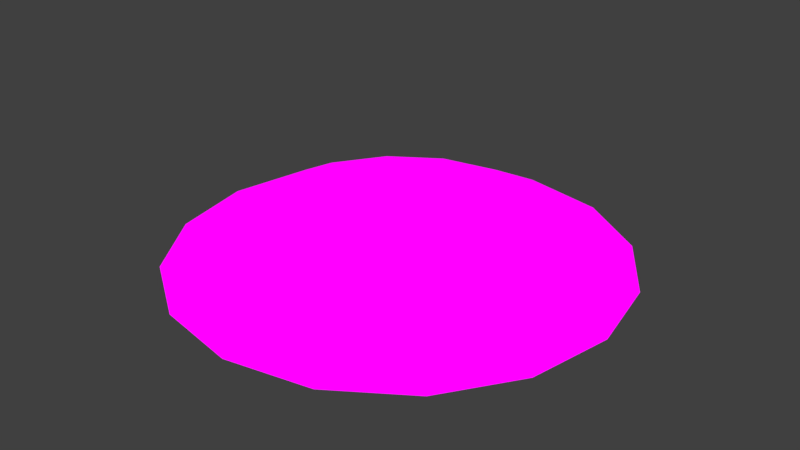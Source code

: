 # Source: sky_clouds_01_blender279.blend  (saved by Blender 2.79.0; exported with 4.5.12 LTS)
import bpy
from mathutils import Matrix  # noqa: F401  (used for matrix-valued properties, if any)

bpy.ops.wm.read_factory_settings(use_empty=True)
scene = bpy.context.scene
scene.name = 'Scene'

# ---- collections
col_collection_1 = bpy.data.collections.new('Collection 1'); scene.collection.children.link(col_collection_1)

# ---- images (referenced by path relative to the original .blend; pixels are not part of the script)
import os
ASSET_DIR = os.environ.get("B2B_ASSET_DIR", "")  # directory of the original .blend (textures are referenced by path, not embedded)
HERE = os.path.dirname(os.path.abspath(__file__))  # packed textures are extracted next to this script under _unpacked/

def load_image(name, relpath, width, height, colorspace="sRGB"):
    """Load a texture the original file referenced (path relative to the .blend, or extracted next to this script)."""
    p = next((c for c in (os.path.join(HERE, relpath), os.path.join(ASSET_DIR, relpath)) if relpath and os.path.exists(c)), "")
    if p:
        img = bpy.data.images.load(p, check_existing=True)
        img.name = name
    else:  # same state as the original file: an image datablock whose file is absent (Cycles renders it pink)
        img = bpy.data.images.new(name, width, height)
        img.source = "FILE"
        img.filepath = "//" + (relpath or name)
    img.colorspace_settings.name = colorspace
    return img
img_tri_sky_clouds_01 = load_image('Tri sky_clouds_01', '', 1024, 1024, 'Non-Color')

# ---- materials (node trees are filled in below, after node groups)
mat_skymaterial = bpy.data.materials.new('SkyMaterial')
mat_skymaterial.alpha_threshold = 0.0
mat_skymaterial.use_transparent_shadow = False

# ---- node groups
ng_auto_smooth = bpy.data.node_groups.new('Auto Smooth', 'GeometryNodeTree')
_s = ng_auto_smooth.interface.new_socket(name='Geometry', in_out='OUTPUT', socket_type='NodeSocketGeometry')
_s = ng_auto_smooth.interface.new_socket(name='Geometry', in_out='INPUT', socket_type='NodeSocketGeometry')
_s = ng_auto_smooth.interface.new_socket(name='Angle', in_out='INPUT', socket_type='NodeSocketFloat')
_s.subtype = 'ANGLE'
_s.min_value = 0.0
_s.max_value = 3.142
ng_auto_smooth.is_modifier = True
_N = ng_auto_smooth.nodes; _L = ng_auto_smooth.links
n0 = _N.new('NodeGroupOutput'); n0.name = 'Group Output'; n0.location = (480, -100)
n1 = _N.new('NodeGroupInput'); n1.name = 'Group Input'; n1.location = (-420, -300)
n2 = _N.new('NodeGroupInput'); n2.name = 'Group Input.001'; n2.location = (-60, -100)
n3 = _N.new('GeometryNodeSetShadeSmooth'); n3.name = 'Set Shade Smooth'; n3.location = (120, -100)
n3.domain = 'EDGE'
n4 = _N.new('GeometryNodeSetShadeSmooth'); n4.name = 'Set Shade Smooth.001'; n4.location = (300, -100)
n5 = _N.new('GeometryNodeInputMeshEdgeAngle'); n5.name = 'Edge Angle'; n5.location = (-420, -220)
n6 = _N.new('GeometryNodeInputEdgeSmooth'); n6.name = 'Is Edge Smooth'; n6.location = (-60, -160)
n7 = _N.new('GeometryNodeInputShadeSmooth'); n7.name = 'Is Face Smooth'; n7.location = (-240, -340)
n8 = _N.new('FunctionNodeBooleanMath'); n8.name = 'Boolean Math'; n8.location = (-60, -220)
n9 = _N.new('FunctionNodeCompare'); n9.name = 'Compare'; n9.location = (-240, -180)
n9.operation = 'LESS_EQUAL'
_L.new(n5.outputs[0], n9.inputs[0])
_L.new(n4.outputs[0], n0.inputs[0])
_L.new(n1.outputs[1], n9.inputs[1])
_L.new(n9.outputs[0], n8.inputs[0])
_L.new(n7.outputs[0], n8.inputs[1])
_L.new(n2.outputs[0], n3.inputs[0])
_L.new(n6.outputs[0], n3.inputs[1])
_L.new(n3.outputs[0], n4.inputs[0])
_L.new(n8.outputs[0], n3.inputs[2])
n0.is_active_output = True

# ---- material node trees
mat_skymaterial.use_nodes = True; mat_skymaterial.node_tree.nodes.clear()
_N = mat_skymaterial.node_tree.nodes; _L = mat_skymaterial.node_tree.links
n0 = _N.new('ShaderNodeOutputMaterial'); n0.name = 'Material Output'; n0.location = (212, 331)
n1 = _N.new('ShaderNodeBsdfDiffuse'); n1.name = 'Diffuse BSDF'; n1.location = (-78, 331)
n1.inputs[1].default_value = 1.0
n2 = _N.new('ShaderNodeTexImage'); n2.name = 'Image Texture'; n2.location = (-444, 373)
n2.label = 'Base'
n2.image = img_tri_sky_clouds_01
n3 = _N.new('ShaderNodeUVMap'); n3.name = 'UV Map'; n3.location = (-751, 232)
n3.uv_map = 'UVMap'
_L.new(n1.outputs[0], n0.inputs[0])
_L.new(n2.outputs[0], n1.inputs[0])
_L.new(n3.outputs[0], n2.inputs[0])
n0.is_active_output = True

# ---- world
world_world = bpy.data.worlds.new('World'); scene.world = world_world
world_world.color = (0.05088, 0.05088, 0.05088)
world_world.use_sun_shadow = False
world_world.sun_shadow_jitter_overblur = 0.0
world_world.cycles.sampling_method = 'MANUAL'

# ---- meshes
me_skyclouds = bpy.data.meshes.new('SkyClouds')
me_skyclouds.from_pydata([(9.295e-09, 0.2629, 0.2934), (-0.1006, 0.2429, 0.2934), (-0.1859, 0.1859, 0.2934), (-0.2429, 0.1006, 0.2934), (-0.2629, -1.176e-08, 0.2934), (-0.2429, -0.1006, 0.2934), (-0.1859, -0.1859, 0.2934), (-0.1006, -0.2429, 0.2934), (-3.04e-08, -0.2629, 0.2934), (0.1006, -0.2429, 0.2934), (0.1859, -0.1859, 0.2934), (0.2429, -0.1006, 0.2934), (0.2629, 2.868e-09, 0.2934), (0.2429, 0.1006, 0.2934), (0.1859, 0.1859, 0.2934), (0.1006, 0.2429, 0.2934), (-1.028e-08, 2.358e-09, 0.3212), (0.3382, 0.3382, 0.2525), (0.4418, 0.183, 0.2525), (0.4782, 9.057e-09, 0.2525), (0.4418, -0.183, 0.2525), (0.3382, -0.3382, 0.2525), (0.183, -0.4418, 0.2525), (-4.805e-08, -0.4782, 0.2525), (-0.183, -0.4418, 0.2525), (-0.3382, -0.3382, 0.2525), (-0.4418, -0.183, 0.2525), (-0.4782, -1.755e-08, 0.2525), (-0.4418, 0.183, 0.2525), (-0.3382, 0.3382, 0.2525), (-0.183, 0.4418, 0.2525), (2.416e-08, 0.4782, 0.2525), (0.183, 0.4418, 0.2525), (0.5254, 0.5254, 0.1758), (0.6864, 0.2843, 0.1758), (0.743, 6.598e-09, 0.1758), (0.6864, -0.2843, 0.1758), (0.5254, -0.5254, 0.1758), (0.2843, -0.6864, 0.1758), (-7.705e-08, -0.743, 0.1758), (-0.2843, -0.6864, 0.1758), (-0.5254, -0.5254, 0.1758), (-0.6864, -0.2843, 0.1758), (-0.743, -3.474e-08, 0.1758), (-0.6864, 0.2843, 0.1758), (-0.5254, 0.5254, 0.1758), (-0.2843, 0.6864, 0.1758), (3.513e-08, 0.743, 0.1758), (0.2843, 0.6864, 0.1758), (0.7674, 0.7674, 0.0), (1.003, 0.4153, 0.0), (1.085, 7.354e-09, 0.0), (1.003, -0.4153, 0.0), (0.7674, -0.7674, 0.0), (0.4153, -1.003, 0.0), (-1.228e-07, -1.085, 0.0), (-0.4153, -1.003, 0.0), (-0.7674, -0.7674, 0.0), (-1.003, -0.4153, 0.0), (-1.085, -5.302e-08, 0.0), (-1.003, 0.4153, 0.0), (-0.7674, 0.7674, 0.0), (-0.4153, 1.003, 0.0), (4.104e-08, 1.085, 0.0), (0.4153, 1.003, 0.0)], [], [(2, 1, 16), (10, 9, 16), (3, 2, 16), (11, 10, 16), (4, 3, 16), (12, 11, 16), (5, 4, 16), (13, 12, 16), (6, 5, 16), (14, 13, 16), (7, 6, 16), (15, 14, 16), (8, 7, 16), (1, 0, 16), (0, 15, 16), (9, 8, 16), (1, 2, 29, 30), (9, 10, 21, 22), (2, 3, 28, 29), (10, 11, 20, 21), (3, 4, 27, 28), (11, 12, 19, 20), (4, 5, 26, 27), (12, 13, 18, 19), (5, 6, 25, 26), (13, 14, 17, 18), (6, 7, 24, 25), (14, 15, 32, 17), (7, 8, 23, 24), (0, 1, 30, 31), (15, 0, 31, 32), (8, 9, 22, 23), (23, 22, 38, 39), (32, 31, 47, 48), (31, 30, 46, 47), (24, 23, 39, 40), (17, 32, 48, 33), (25, 24, 40, 41), (18, 17, 33, 34), (26, 25, 41, 42), (19, 18, 34, 35), (27, 26, 42, 43), (20, 19, 35, 36), (28, 27, 43, 44), (21, 20, 36, 37), (29, 28, 44, 45), (22, 21, 37, 38), (30, 29, 45, 46), (43, 42, 58, 59), (36, 35, 51, 52), (44, 43, 59, 60), (37, 36, 52, 53), (45, 44, 60, 61), (38, 37, 53, 54), (46, 45, 61, 62), (39, 38, 54, 55), (48, 47, 63, 64), (47, 46, 62, 63), (40, 39, 55, 56), (33, 48, 64, 49), (41, 40, 56, 57), (34, 33, 49, 50), (42, 41, 57, 58), (35, 34, 50, 51)])
me_skyclouds.polygons.foreach_set('use_smooth', [True] * 64)
_uv = me_skyclouds.uv_layers.new(name='UVMap')
_uv.uv.foreach_set('vector', [2.816, 2.98, 2.609, 3.064, 2.5, 2.5, 2.184, 2.02, 2.391, 1.936, 2.5, 2.5, 2.976, 2.822, 2.816, 2.98, 2.5, 2.5, 2.024, 2.178, 2.184, 2.02, 2.5, 2.5, 3.063, 2.615, 2.976, 2.822, 2.5, 2.5, 1.937, 2.385, 2.024, 2.178, 2.5, 2.5, 3.064, 2.391, 3.063, 2.615, 2.5, 2.5, 1.936, 2.609, 1.937, 2.385, 2.5, 2.5, 2.98, 2.184, 3.064, 2.391, 2.5, 2.5, 2.02, 2.816, 1.936, 2.609, 2.5, 2.5, 2.822, 2.024, 2.98, 2.184, 2.5, 2.5, 2.178, 2.976, 2.02, 2.816, 2.5, 2.5, 2.615, 1.937, 2.822, 2.024, 2.5, 2.5, 2.609, 3.064, 2.385, 3.063, 2.5, 2.5, 2.385, 3.063, 2.178, 2.976, 2.5, 2.5, 2.391, 1.936, 2.615, 1.937, 2.5, 2.5, 2.609, 3.064, 2.816, 2.98, 3.082, 3.38, 2.701, 3.536, 2.391, 1.936, 2.184, 2.02, 1.918, 1.62, 2.299, 1.464, 2.816, 2.98, 2.976, 2.822, 3.374, 3.09, 3.082, 3.38, 2.184, 2.02, 2.024, 2.178, 1.626, 1.91, 1.918, 1.62, 2.976, 2.822, 3.063, 2.615, 3.534, 2.711, 3.374, 3.09, 2.024, 2.178, 1.937, 2.385, 1.466, 2.289, 1.626, 1.91, 3.063, 2.615, 3.064, 2.391, 3.536, 2.299, 3.534, 2.711, 1.937, 2.385, 1.936, 2.609, 1.464, 2.701, 1.466, 2.289, 3.064, 2.391, 2.98, 2.184, 3.38, 1.918, 3.536, 2.299, 1.936, 2.609, 2.02, 2.816, 1.62, 3.082, 1.464, 2.701, 2.98, 2.184, 2.822, 2.024, 3.09, 1.626, 3.38, 1.918, 2.02, 2.816, 2.178, 2.976, 1.91, 3.374, 1.62, 3.082, 2.822, 2.024, 2.615, 1.937, 2.711, 1.466, 3.09, 1.626, 2.385, 3.063, 2.609, 3.064, 2.701, 3.536, 2.289, 3.534, 2.178, 2.976, 2.385, 3.063, 2.289, 3.534, 1.91, 3.374, 2.615, 1.937, 2.391, 1.936, 2.299, 1.464, 2.711, 1.466, 2.711, 1.466, 2.299, 1.464, 2.18, 0.8641, 2.83, 0.8661, 1.91, 3.374, 2.289, 3.534, 2.17, 4.134, 1.57, 3.883, 2.289, 3.534, 2.701, 3.536, 2.82, 4.136, 2.17, 4.134, 3.09, 1.626, 2.711, 1.466, 2.83, 0.8661, 3.43, 1.117, 1.62, 3.082, 1.91, 3.374, 1.57, 3.883, 1.111, 3.422, 3.38, 1.918, 3.09, 1.626, 3.43, 1.117, 3.889, 1.578, 1.464, 2.701, 1.62, 3.082, 1.111, 3.422, 0.8641, 2.82, 3.536, 2.299, 3.38, 1.918, 3.889, 1.578, 4.136, 2.18, 1.466, 2.289, 1.464, 2.701, 0.8641, 2.82, 0.8661, 2.17, 3.534, 2.711, 3.536, 2.299, 4.136, 2.18, 4.134, 2.83, 1.626, 1.91, 1.466, 2.289, 0.8661, 2.17, 1.117, 1.57, 3.374, 3.09, 3.534, 2.711, 4.134, 2.83, 3.883, 3.43, 1.918, 1.62, 1.626, 1.91, 1.117, 1.57, 1.578, 1.111, 3.082, 3.38, 3.374, 3.09, 3.883, 3.43, 3.422, 3.889, 2.299, 1.464, 1.918, 1.62, 1.578, 1.111, 2.18, 0.8641, 2.701, 3.536, 3.082, 3.38, 3.422, 3.889, 2.82, 4.136, 4.134, 2.83, 4.136, 2.18, 4.999, 2.003, 4.999, 2.997, 1.117, 1.57, 0.8661, 2.17, 0.0004999, 2.003, 0.381, 1.084, 3.883, 3.43, 4.134, 2.83, 4.999, 2.997, 4.619, 3.916, 1.578, 1.111, 1.117, 1.57, 0.381, 1.084, 1.084, 0.381, 3.422, 3.889, 3.883, 3.43, 4.619, 3.916, 3.916, 4.619, 2.18, 0.8641, 1.578, 1.111, 1.084, 0.381, 2.003, 0.0005005, 2.82, 4.136, 3.422, 3.889, 3.916, 4.619, 2.997, 4.999, 2.83, 0.8661, 2.18, 0.8641, 2.003, 0.0005005, 2.997, 0.0004999, 1.57, 3.883, 2.17, 4.134, 2.003, 5.0, 1.084, 4.619, 2.17, 4.134, 2.82, 4.136, 2.997, 4.999, 2.003, 5.0, 3.43, 1.117, 2.83, 0.8661, 2.997, 0.0004999, 3.916, 0.381, 1.111, 3.422, 1.57, 3.883, 1.084, 4.619, 0.381, 3.916, 3.889, 1.578, 3.43, 1.117, 3.916, 0.381, 4.619, 1.084, 0.8641, 2.82, 1.111, 3.422, 0.381, 3.916, 0.0004999, 2.997, 4.136, 2.18, 3.889, 1.578, 4.619, 1.084, 4.999, 2.003, 0.8661, 2.17, 0.8641, 2.82, 0.0004999, 2.997, 0.0004999, 2.003])
me_skyclouds.materials.append(mat_skymaterial)
me_skyclouds.use_remesh_fix_poles = True
me_skyclouds.use_remesh_preserve_attributes = False
me_skyclouds.use_mirror_vertex_groups = False
me_skyclouds.update()

# ---- objects
ob_skyparent = bpy.data.objects.new('SkyParent', None)
ob_skyclouds = bpy.data.objects.new('SkyClouds', me_skyclouds)

# ---- transforms, parenting, visibility, modifiers, constraints
ob_skyparent.location = (0.0, 0.0, 0.0)
ob_skyparent.empty_display_type = 'CUBE'
ob_skyparent.empty_display_size = 11.99
ob_skyparent.lineart.crease_threshold = 0.0
ob_skyclouds.parent = ob_skyparent
ob_skyclouds.location = (0.0, 0.0, 0.0)
ob_skyclouds.scale = (96.19, 96.19, 96.19)
ob_skyclouds.lineart.crease_threshold = 0.0
_m = ob_skyclouds.modifiers.new('Triangulate', 'TRIANGULATE')
_m = ob_skyclouds.modifiers.new('Auto Smooth', 'NODES')
_m.node_group = ng_auto_smooth
_gi = [s.identifier for s in ng_auto_smooth.interface.items_tree if s.item_type == 'SOCKET' and s.in_out == 'INPUT']
_m[_gi[1]] = 1.899  # Angle

# ---- collection membership
col_collection_1.objects.link(ob_skyparent)
col_collection_1.objects.link(ob_skyclouds)

# ---- scene / render settings (as saved in the file)
scene.frame_start = 1; scene.frame_end = 250; scene.frame_set(1)
scene.render.engine = 'BLENDER_EEVEE_NEXT'
scene.render.resolution_percentage = 50
scene.render.dither_intensity = 0.0
scene.cycles.use_denoising = False
scene.cycles.samples = 128
scene.cycles.sampling_pattern = 'TABULATED_SOBOL'
scene.cycles.use_adaptive_sampling = False
scene.cycles.use_light_tree = False
scene.cycles.blur_glossy = 0.0
scene.cycles.sample_clamp_indirect = 0.0
scene.view_settings.view_transform = 'Standard'
bpy.context.view_layer.update()

# ---- added for rendering (the .blend has no active camera and no usable light): camera, sun
cam_auto = bpy.data.cameras.new('AutoCamera')
cam_auto.lens = 50.0
cam_auto.sensor_width = 36.0
cam_auto.clip_end = 4820.39
ob_auto_camera = bpy.data.objects.new('AutoCamera', cam_auto)
scene.collection.objects.link(ob_auto_camera)
ob_auto_camera.location = (274.667, -329.601, 235.18)
ob_auto_camera.rotation_euler = (1.09748, -7.21219e-08, 0.694738)
scene.camera = ob_auto_camera
light_auto_sun = bpy.data.lights.new('AutoSun', 'SUN')
light_auto_sun.energy = 3.0
light_auto_sun.angle = 0.0523599
ob_auto_sun = bpy.data.objects.new('AutoSun', light_auto_sun)
scene.collection.objects.link(ob_auto_sun)
ob_auto_sun.rotation_euler = (0.872665, 0.174533, 0.523599)
bpy.context.view_layer.update()
